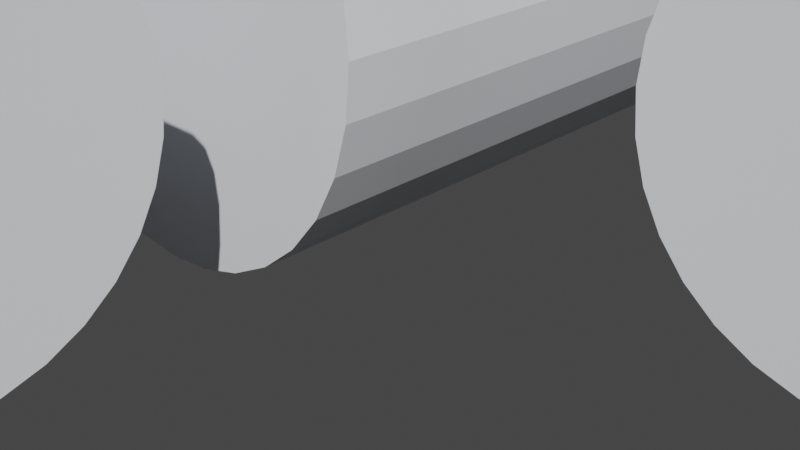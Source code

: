 # Source: MOD-005_Orbitals_Habitat_Alpha.blend  (saved by Blender 3.6.11; exported with 4.5.12 LTS)
import bpy
from mathutils import Matrix  # noqa: F401  (used for matrix-valued properties, if any)

bpy.ops.wm.read_factory_settings(use_empty=True)
scene = bpy.context.scene
scene.name = 'Scene'

# ---- collections
col_collection = bpy.data.collections.new('Collection'); scene.collection.children.link(col_collection)

# ---- materials (node trees are filled in below, after node groups)
mat_titanio = bpy.data.materials.new('Titanio')
mat_titanio.use_transparent_shadow = False

# ---- material node trees
mat_titanio.use_nodes = True; mat_titanio.node_tree.nodes.clear()
_N = mat_titanio.node_tree.nodes; _L = mat_titanio.node_tree.links
n0 = _N.new('ShaderNodeOutputMaterial'); n0.name = 'Material Output'; n0.location = (0, 0)
n1 = _N.new('ShaderNodeBsdfPrincipled'); n1.name = 'Principled BSDF'; n1.location = (0, 0)
n1.distribution = 'GGX'
n1.subsurface_method = 'RANDOM_WALK_SKIN'
n1.inputs[0].default_value = (0.6, 0.62, 0.65, 1.0)
n1.inputs[3].default_value = 1.45
n1.inputs[27].default_value = (0.0, 0.0, 0.0, 1.0)
n1.inputs[28].default_value = 1.0
_L.new(n1.outputs[0], n0.inputs[0])
n0.is_active_output = True

# ---- world
world_world = bpy.data.worlds.new('World'); scene.world = world_world
world_world.use_nodes = True; world_world.node_tree.nodes.clear()
_N = world_world.node_tree.nodes; _L = world_world.node_tree.links
n0 = _N.new('ShaderNodeOutputWorld'); n0.name = 'World Output'; n0.location = (300, 300)
n1 = _N.new('ShaderNodeBackground'); n1.name = 'Background'; n1.location = (10, 300)
n1.inputs[0].default_value = (0.05088, 0.05088, 0.05088, 1.0)
_L.new(n1.outputs[0], n0.inputs[0])
n0.is_active_output = True
world_world.color = (0.05088, 0.05088, 0.05088)
world_world.use_sun_shadow = False
world_world.sun_shadow_jitter_overblur = 0.0

# ---- cameras
cam_camera_005 = bpy.data.cameras.new('Camera.005')

# ---- lights
light_sun_004 = bpy.data.lights.new('Sun.004', 'SUN')
light_sun_004.transmission_factor = 0.0
light_sun_004.energy = 5.0
light_fill_004 = bpy.data.lights.new('Fill.004', 'AREA')
light_fill_004.transmission_factor = 0.0
light_fill_004.energy = 1.571
light_fill_004.shadow_maximum_resolution = 0.006
light_fill_004.use_absolute_resolution = True
light_fill_004.size = 5.0

# ---- meshes
me_cylinder = bpy.data.meshes.new('Cylinder')
me_cylinder.from_pydata([(0.0, 2.5, -3.0), (0.0, 2.5, 3.0), (0.4877, 2.452, -3.0), (0.4877, 2.452, 3.0), (0.9567, 2.31, -3.0), (0.9567, 2.31, 3.0), (1.389, 2.079, -3.0), (1.389, 2.079, 3.0), (1.768, 1.768, -3.0), (1.768, 1.768, 3.0), (2.079, 1.389, -3.0), (2.079, 1.389, 3.0), (2.31, 0.9567, -3.0), (2.31, 0.9567, 3.0), (2.452, 0.4877, -3.0), (2.452, 0.4877, 3.0), (2.5, 0.0, -3.0), (2.5, 0.0, 3.0), (2.452, -0.4877, -3.0), (2.452, -0.4877, 3.0), (2.31, -0.9567, -3.0), (2.31, -0.9567, 3.0), (2.079, -1.389, -3.0), (2.079, -1.389, 3.0), (1.768, -1.768, -3.0), (1.768, -1.768, 3.0), (1.389, -2.079, -3.0), (1.389, -2.079, 3.0), (0.9567, -2.31, -3.0), (0.9567, -2.31, 3.0), (0.4877, -2.452, -3.0), (0.4877, -2.452, 3.0), (0.0, -2.5, -3.0), (0.0, -2.5, 3.0), (-0.4877, -2.452, -3.0), (-0.4877, -2.452, 3.0), (-0.9567, -2.31, -3.0), (-0.9567, -2.31, 3.0), (-1.389, -2.079, -3.0), (-1.389, -2.079, 3.0), (-1.768, -1.768, -3.0), (-1.768, -1.768, 3.0), (-2.079, -1.389, -3.0), (-2.079, -1.389, 3.0), (-2.31, -0.9567, -3.0), (-2.31, -0.9567, 3.0), (-2.452, -0.4877, -3.0), (-2.452, -0.4877, 3.0), (-2.5, 0.0, -3.0), (-2.5, 0.0, 3.0), (-2.452, 0.4877, -3.0), (-2.452, 0.4877, 3.0), (-2.31, 0.9567, -3.0), (-2.31, 0.9567, 3.0), (-2.079, 1.389, -3.0), (-2.079, 1.389, 3.0), (-1.768, 1.768, -3.0), (-1.768, 1.768, 3.0), (-1.389, 2.079, -3.0), (-1.389, 2.079, 3.0), (-0.9567, 2.31, -3.0), (-0.9567, 2.31, 3.0), (-0.4877, 2.452, -3.0), (-0.4877, 2.452, 3.0)], [], [(0, 1, 3, 2), (2, 3, 5, 4), (4, 5, 7, 6), (6, 7, 9, 8), (8, 9, 11, 10), (10, 11, 13, 12), (12, 13, 15, 14), (14, 15, 17, 16), (16, 17, 19, 18), (18, 19, 21, 20), (20, 21, 23, 22), (22, 23, 25, 24), (24, 25, 27, 26), (26, 27, 29, 28), (28, 29, 31, 30), (30, 31, 33, 32), (32, 33, 35, 34), (34, 35, 37, 36), (36, 37, 39, 38), (38, 39, 41, 40), (40, 41, 43, 42), (42, 43, 45, 44), (44, 45, 47, 46), (46, 47, 49, 48), (48, 49, 51, 50), (50, 51, 53, 52), (52, 53, 55, 54), (54, 55, 57, 56), (56, 57, 59, 58), (58, 59, 61, 60), (3, 1, 63, 61, 59, 57, 55, 53, 51, 49, 47, 45, 43, 41, 39, 37, 35, 33, 31, 29, 27, 25, 23, 21, 19, 17, 15, 13, 11, 9, 7, 5), (60, 61, 63, 62), (62, 63, 1, 0), (0, 2, 4, 6, 8, 10, 12, 14, 16, 18, 20, 22, 24, 26, 28, 30, 32, 34, 36, 38, 40, 42, 44, 46, 48, 50, 52, 54, 56, 58, 60, 62)])
_uv = me_cylinder.uv_layers.new(name='UVMap')
_uv.uv.foreach_set('vector', [1.0, 0.5, 1.0, 1.0, 0.9688, 1.0, 0.9688, 0.5, 0.9688, 0.5, 0.9688, 1.0, 0.9375, 1.0, 0.9375, 0.5, 0.9375, 0.5, 0.9375, 1.0, 0.9062, 1.0, 0.9062, 0.5, 0.9062, 0.5, 0.9062, 1.0, 0.875, 1.0, 0.875, 0.5, 0.875, 0.5, 0.875, 1.0, 0.8438, 1.0, 0.8438, 0.5, 0.8438, 0.5, 0.8438, 1.0, 0.8125, 1.0, 0.8125, 0.5, 0.8125, 0.5, 0.8125, 1.0, 0.7812, 1.0, 0.7812, 0.5, 0.7812, 0.5, 0.7812, 1.0, 0.75, 1.0, 0.75, 0.5, 0.75, 0.5, 0.75, 1.0, 0.7188, 1.0, 0.7188, 0.5, 0.7188, 0.5, 0.7188, 1.0, 0.6875, 1.0, 0.6875, 0.5, 0.6875, 0.5, 0.6875, 1.0, 0.6562, 1.0, 0.6562, 0.5, 0.6562, 0.5, 0.6562, 1.0, 0.625, 1.0, 0.625, 0.5, 0.625, 0.5, 0.625, 1.0, 0.5938, 1.0, 0.5938, 0.5, 0.5938, 0.5, 0.5938, 1.0, 0.5625, 1.0, 0.5625, 0.5, 0.5625, 0.5, 0.5625, 1.0, 0.5312, 1.0, 0.5312, 0.5, 0.5312, 0.5, 0.5312, 1.0, 0.5, 1.0, 0.5, 0.5, 0.5, 0.5, 0.5, 1.0, 0.4688, 1.0, 0.4688, 0.5, 0.4688, 0.5, 0.4688, 1.0, 0.4375, 1.0, 0.4375, 0.5, 0.4375, 0.5, 0.4375, 1.0, 0.4062, 1.0, 0.4062, 0.5, 0.4062, 0.5, 0.4062, 1.0, 0.375, 1.0, 0.375, 0.5, 0.375, 0.5, 0.375, 1.0, 0.3438, 1.0, 0.3438, 0.5, 0.3438, 0.5, 0.3438, 1.0, 0.3125, 1.0, 0.3125, 0.5, 0.3125, 0.5, 0.3125, 1.0, 0.2812, 1.0, 0.2812, 0.5, 0.2812, 0.5, 0.2812, 1.0, 0.25, 1.0, 0.25, 0.5, 0.25, 0.5, 0.25, 1.0, 0.2188, 1.0, 0.2188, 0.5, 0.2188, 0.5, 0.2188, 1.0, 0.1875, 1.0, 0.1875, 0.5, 0.1875, 0.5, 0.1875, 1.0, 0.1562, 1.0, 0.1562, 0.5, 0.1562, 0.5, 0.1562, 1.0, 0.125, 1.0, 0.125, 0.5, 0.125, 0.5, 0.125, 1.0, 0.09375, 1.0, 0.09375, 0.5, 0.09375, 0.5, 0.09375, 1.0, 0.0625, 1.0, 0.0625, 0.5, 0.2968, 0.4854, 0.25, 0.49, 0.2032, 0.4854, 0.1582, 0.4717, 0.1167, 0.4496, 0.08029, 0.4197, 0.05045, 0.3833, 0.02827, 0.3418, 0.01461, 0.2968, 0.01, 0.25, 0.01461, 0.2032, 0.02827, 0.1582, 0.05045, 0.1167, 0.08029, 0.08029, 0.1167, 0.05045, 0.1582, 0.02827, 0.2032, 0.01461, 0.25, 0.01, 0.2968, 0.01461, 0.3418, 0.02827, 0.3833, 0.05045, 0.4197, 0.08029, 0.4496, 0.1167, 0.4717, 0.1582, 0.4854, 0.2032, 0.49, 0.25, 0.4854, 0.2968, 0.4717, 0.3418, 0.4496, 0.3833, 0.4197, 0.4197, 0.3833, 0.4496, 0.3418, 0.4717, 0.0625, 0.5, 0.0625, 1.0, 0.03125, 1.0, 0.03125, 0.5, 0.03125, 0.5, 0.03125, 1.0, 0.0, 1.0, 0.0, 0.5, 0.75, 0.49, 0.7968, 0.4854, 0.8418, 0.4717, 0.8833, 0.4496, 0.9197, 0.4197, 0.9496, 0.3833, 0.9717, 0.3418, 0.9854, 0.2968, 0.99, 0.25, 0.9854, 0.2032, 0.9717, 0.1582, 0.9496, 0.1167, 0.9197, 0.08029, 0.8833, 0.05045, 0.8418, 0.02827, 0.7968, 0.01461, 0.75, 0.01, 0.7032, 0.01461, 0.6582, 0.02827, 0.6167, 0.05045, 0.5803, 0.08029, 0.5504, 0.1167, 0.5283, 0.1582, 0.5146, 0.2032, 0.51, 0.25, 0.5146, 0.2968, 0.5283, 0.3418, 0.5504, 0.3833, 0.5803, 0.4197, 0.6167, 0.4496, 0.6582, 0.4717, 0.7032, 0.4854])
me_cylinder.materials.append(mat_titanio)
me_cylinder.update()
me_cylinder_001 = bpy.data.meshes.new('Cylinder.001')
me_cylinder_001.from_pydata([(0.0, 1.8, -2.0), (0.0, 1.8, 2.0), (0.3512, 1.765, -2.0), (0.3512, 1.765, 2.0), (0.6888, 1.663, -2.0), (0.6888, 1.663, 2.0), (1.0, 1.497, -2.0), (1.0, 1.497, 2.0), (1.273, 1.273, -2.0), (1.273, 1.273, 2.0), (1.497, 1.0, -2.0), (1.497, 1.0, 2.0), (1.663, 0.6888, -2.0), (1.663, 0.6888, 2.0), (1.765, 0.3512, -2.0), (1.765, 0.3512, 2.0), (1.8, 0.0, -2.0), (1.8, 0.0, 2.0), (1.765, -0.3512, -2.0), (1.765, -0.3512, 2.0), (1.663, -0.6888, -2.0), (1.663, -0.6888, 2.0), (1.497, -1.0, -2.0), (1.497, -1.0, 2.0), (1.273, -1.273, -2.0), (1.273, -1.273, 2.0), (1.0, -1.497, -2.0), (1.0, -1.497, 2.0), (0.6888, -1.663, -2.0), (0.6888, -1.663, 2.0), (0.3512, -1.765, -2.0), (0.3512, -1.765, 2.0), (0.0, -1.8, -2.0), (0.0, -1.8, 2.0), (-0.3512, -1.765, -2.0), (-0.3512, -1.765, 2.0), (-0.6888, -1.663, -2.0), (-0.6888, -1.663, 2.0), (-1.0, -1.497, -2.0), (-1.0, -1.497, 2.0), (-1.273, -1.273, -2.0), (-1.273, -1.273, 2.0), (-1.497, -1.0, -2.0), (-1.497, -1.0, 2.0), (-1.663, -0.6888, -2.0), (-1.663, -0.6888, 2.0), (-1.765, -0.3512, -2.0), (-1.765, -0.3512, 2.0), (-1.8, 0.0, -2.0), (-1.8, 0.0, 2.0), (-1.765, 0.3512, -2.0), (-1.765, 0.3512, 2.0), (-1.663, 0.6888, -2.0), (-1.663, 0.6888, 2.0), (-1.497, 1.0, -2.0), (-1.497, 1.0, 2.0), (-1.273, 1.273, -2.0), (-1.273, 1.273, 2.0), (-1.0, 1.497, -2.0), (-1.0, 1.497, 2.0), (-0.6888, 1.663, -2.0), (-0.6888, 1.663, 2.0), (-0.3512, 1.765, -2.0), (-0.3512, 1.765, 2.0)], [], [(0, 1, 3, 2), (2, 3, 5, 4), (4, 5, 7, 6), (6, 7, 9, 8), (8, 9, 11, 10), (10, 11, 13, 12), (12, 13, 15, 14), (14, 15, 17, 16), (16, 17, 19, 18), (18, 19, 21, 20), (20, 21, 23, 22), (22, 23, 25, 24), (24, 25, 27, 26), (26, 27, 29, 28), (28, 29, 31, 30), (30, 31, 33, 32), (32, 33, 35, 34), (34, 35, 37, 36), (36, 37, 39, 38), (38, 39, 41, 40), (40, 41, 43, 42), (42, 43, 45, 44), (44, 45, 47, 46), (46, 47, 49, 48), (48, 49, 51, 50), (50, 51, 53, 52), (52, 53, 55, 54), (54, 55, 57, 56), (56, 57, 59, 58), (58, 59, 61, 60), (3, 1, 63, 61, 59, 57, 55, 53, 51, 49, 47, 45, 43, 41, 39, 37, 35, 33, 31, 29, 27, 25, 23, 21, 19, 17, 15, 13, 11, 9, 7, 5), (60, 61, 63, 62), (62, 63, 1, 0), (0, 2, 4, 6, 8, 10, 12, 14, 16, 18, 20, 22, 24, 26, 28, 30, 32, 34, 36, 38, 40, 42, 44, 46, 48, 50, 52, 54, 56, 58, 60, 62)])
_uv = me_cylinder_001.uv_layers.new(name='UVMap')
_uv.uv.foreach_set('vector', [1.0, 0.5, 1.0, 1.0, 0.9688, 1.0, 0.9688, 0.5, 0.9688, 0.5, 0.9688, 1.0, 0.9375, 1.0, 0.9375, 0.5, 0.9375, 0.5, 0.9375, 1.0, 0.9062, 1.0, 0.9062, 0.5, 0.9062, 0.5, 0.9062, 1.0, 0.875, 1.0, 0.875, 0.5, 0.875, 0.5, 0.875, 1.0, 0.8438, 1.0, 0.8438, 0.5, 0.8438, 0.5, 0.8438, 1.0, 0.8125, 1.0, 0.8125, 0.5, 0.8125, 0.5, 0.8125, 1.0, 0.7812, 1.0, 0.7812, 0.5, 0.7812, 0.5, 0.7812, 1.0, 0.75, 1.0, 0.75, 0.5, 0.75, 0.5, 0.75, 1.0, 0.7188, 1.0, 0.7188, 0.5, 0.7188, 0.5, 0.7188, 1.0, 0.6875, 1.0, 0.6875, 0.5, 0.6875, 0.5, 0.6875, 1.0, 0.6562, 1.0, 0.6562, 0.5, 0.6562, 0.5, 0.6562, 1.0, 0.625, 1.0, 0.625, 0.5, 0.625, 0.5, 0.625, 1.0, 0.5938, 1.0, 0.5938, 0.5, 0.5938, 0.5, 0.5938, 1.0, 0.5625, 1.0, 0.5625, 0.5, 0.5625, 0.5, 0.5625, 1.0, 0.5312, 1.0, 0.5312, 0.5, 0.5312, 0.5, 0.5312, 1.0, 0.5, 1.0, 0.5, 0.5, 0.5, 0.5, 0.5, 1.0, 0.4688, 1.0, 0.4688, 0.5, 0.4688, 0.5, 0.4688, 1.0, 0.4375, 1.0, 0.4375, 0.5, 0.4375, 0.5, 0.4375, 1.0, 0.4062, 1.0, 0.4062, 0.5, 0.4062, 0.5, 0.4062, 1.0, 0.375, 1.0, 0.375, 0.5, 0.375, 0.5, 0.375, 1.0, 0.3438, 1.0, 0.3438, 0.5, 0.3438, 0.5, 0.3438, 1.0, 0.3125, 1.0, 0.3125, 0.5, 0.3125, 0.5, 0.3125, 1.0, 0.2812, 1.0, 0.2812, 0.5, 0.2812, 0.5, 0.2812, 1.0, 0.25, 1.0, 0.25, 0.5, 0.25, 0.5, 0.25, 1.0, 0.2188, 1.0, 0.2188, 0.5, 0.2188, 0.5, 0.2188, 1.0, 0.1875, 1.0, 0.1875, 0.5, 0.1875, 0.5, 0.1875, 1.0, 0.1562, 1.0, 0.1562, 0.5, 0.1562, 0.5, 0.1562, 1.0, 0.125, 1.0, 0.125, 0.5, 0.125, 0.5, 0.125, 1.0, 0.09375, 1.0, 0.09375, 0.5, 0.09375, 0.5, 0.09375, 1.0, 0.0625, 1.0, 0.0625, 0.5, 0.2968, 0.4854, 0.25, 0.49, 0.2032, 0.4854, 0.1582, 0.4717, 0.1167, 0.4496, 0.08029, 0.4197, 0.05045, 0.3833, 0.02827, 0.3418, 0.01461, 0.2968, 0.01, 0.25, 0.01461, 0.2032, 0.02827, 0.1582, 0.05045, 0.1167, 0.08029, 0.08029, 0.1167, 0.05045, 0.1582, 0.02827, 0.2032, 0.01461, 0.25, 0.01, 0.2968, 0.01461, 0.3418, 0.02827, 0.3833, 0.05045, 0.4197, 0.08029, 0.4496, 0.1167, 0.4717, 0.1582, 0.4854, 0.2032, 0.49, 0.25, 0.4854, 0.2968, 0.4717, 0.3418, 0.4496, 0.3833, 0.4197, 0.4197, 0.3833, 0.4496, 0.3418, 0.4717, 0.0625, 0.5, 0.0625, 1.0, 0.03125, 1.0, 0.03125, 0.5, 0.03125, 0.5, 0.03125, 1.0, 0.0, 1.0, 0.0, 0.5, 0.75, 0.49, 0.7968, 0.4854, 0.8418, 0.4717, 0.8833, 0.4496, 0.9197, 0.4197, 0.9496, 0.3833, 0.9717, 0.3418, 0.9854, 0.2968, 0.99, 0.25, 0.9854, 0.2032, 0.9717, 0.1582, 0.9496, 0.1167, 0.9197, 0.08029, 0.8833, 0.05045, 0.8418, 0.02827, 0.7968, 0.01461, 0.75, 0.01, 0.7032, 0.01461, 0.6582, 0.02827, 0.6167, 0.05045, 0.5803, 0.08029, 0.5504, 0.1167, 0.5283, 0.1582, 0.5146, 0.2032, 0.51, 0.25, 0.5146, 0.2968, 0.5283, 0.3418, 0.5504, 0.3833, 0.5803, 0.4197, 0.6167, 0.4496, 0.6582, 0.4717, 0.7032, 0.4854])
me_cylinder_001.materials.append(mat_titanio)
me_cylinder_001.update()
me_cylinder_002 = bpy.data.meshes.new('Cylinder.002')
me_cylinder_002.from_pydata([(0.0, 1.8, -2.0), (0.0, 1.8, 2.0), (0.3512, 1.765, -2.0), (0.3512, 1.765, 2.0), (0.6888, 1.663, -2.0), (0.6888, 1.663, 2.0), (1.0, 1.497, -2.0), (1.0, 1.497, 2.0), (1.273, 1.273, -2.0), (1.273, 1.273, 2.0), (1.497, 1.0, -2.0), (1.497, 1.0, 2.0), (1.663, 0.6888, -2.0), (1.663, 0.6888, 2.0), (1.765, 0.3512, -2.0), (1.765, 0.3512, 2.0), (1.8, 0.0, -2.0), (1.8, 0.0, 2.0), (1.765, -0.3512, -2.0), (1.765, -0.3512, 2.0), (1.663, -0.6888, -2.0), (1.663, -0.6888, 2.0), (1.497, -1.0, -2.0), (1.497, -1.0, 2.0), (1.273, -1.273, -2.0), (1.273, -1.273, 2.0), (1.0, -1.497, -2.0), (1.0, -1.497, 2.0), (0.6888, -1.663, -2.0), (0.6888, -1.663, 2.0), (0.3512, -1.765, -2.0), (0.3512, -1.765, 2.0), (0.0, -1.8, -2.0), (0.0, -1.8, 2.0), (-0.3512, -1.765, -2.0), (-0.3512, -1.765, 2.0), (-0.6888, -1.663, -2.0), (-0.6888, -1.663, 2.0), (-1.0, -1.497, -2.0), (-1.0, -1.497, 2.0), (-1.273, -1.273, -2.0), (-1.273, -1.273, 2.0), (-1.497, -1.0, -2.0), (-1.497, -1.0, 2.0), (-1.663, -0.6888, -2.0), (-1.663, -0.6888, 2.0), (-1.765, -0.3512, -2.0), (-1.765, -0.3512, 2.0), (-1.8, 0.0, -2.0), (-1.8, 0.0, 2.0), (-1.765, 0.3512, -2.0), (-1.765, 0.3512, 2.0), (-1.663, 0.6888, -2.0), (-1.663, 0.6888, 2.0), (-1.497, 1.0, -2.0), (-1.497, 1.0, 2.0), (-1.273, 1.273, -2.0), (-1.273, 1.273, 2.0), (-1.0, 1.497, -2.0), (-1.0, 1.497, 2.0), (-0.6888, 1.663, -2.0), (-0.6888, 1.663, 2.0), (-0.3512, 1.765, -2.0), (-0.3512, 1.765, 2.0)], [], [(0, 1, 3, 2), (2, 3, 5, 4), (4, 5, 7, 6), (6, 7, 9, 8), (8, 9, 11, 10), (10, 11, 13, 12), (12, 13, 15, 14), (14, 15, 17, 16), (16, 17, 19, 18), (18, 19, 21, 20), (20, 21, 23, 22), (22, 23, 25, 24), (24, 25, 27, 26), (26, 27, 29, 28), (28, 29, 31, 30), (30, 31, 33, 32), (32, 33, 35, 34), (34, 35, 37, 36), (36, 37, 39, 38), (38, 39, 41, 40), (40, 41, 43, 42), (42, 43, 45, 44), (44, 45, 47, 46), (46, 47, 49, 48), (48, 49, 51, 50), (50, 51, 53, 52), (52, 53, 55, 54), (54, 55, 57, 56), (56, 57, 59, 58), (58, 59, 61, 60), (3, 1, 63, 61, 59, 57, 55, 53, 51, 49, 47, 45, 43, 41, 39, 37, 35, 33, 31, 29, 27, 25, 23, 21, 19, 17, 15, 13, 11, 9, 7, 5), (60, 61, 63, 62), (62, 63, 1, 0), (0, 2, 4, 6, 8, 10, 12, 14, 16, 18, 20, 22, 24, 26, 28, 30, 32, 34, 36, 38, 40, 42, 44, 46, 48, 50, 52, 54, 56, 58, 60, 62)])
_uv = me_cylinder_002.uv_layers.new(name='UVMap')
_uv.uv.foreach_set('vector', [1.0, 0.5, 1.0, 1.0, 0.9688, 1.0, 0.9688, 0.5, 0.9688, 0.5, 0.9688, 1.0, 0.9375, 1.0, 0.9375, 0.5, 0.9375, 0.5, 0.9375, 1.0, 0.9062, 1.0, 0.9062, 0.5, 0.9062, 0.5, 0.9062, 1.0, 0.875, 1.0, 0.875, 0.5, 0.875, 0.5, 0.875, 1.0, 0.8438, 1.0, 0.8438, 0.5, 0.8438, 0.5, 0.8438, 1.0, 0.8125, 1.0, 0.8125, 0.5, 0.8125, 0.5, 0.8125, 1.0, 0.7812, 1.0, 0.7812, 0.5, 0.7812, 0.5, 0.7812, 1.0, 0.75, 1.0, 0.75, 0.5, 0.75, 0.5, 0.75, 1.0, 0.7188, 1.0, 0.7188, 0.5, 0.7188, 0.5, 0.7188, 1.0, 0.6875, 1.0, 0.6875, 0.5, 0.6875, 0.5, 0.6875, 1.0, 0.6562, 1.0, 0.6562, 0.5, 0.6562, 0.5, 0.6562, 1.0, 0.625, 1.0, 0.625, 0.5, 0.625, 0.5, 0.625, 1.0, 0.5938, 1.0, 0.5938, 0.5, 0.5938, 0.5, 0.5938, 1.0, 0.5625, 1.0, 0.5625, 0.5, 0.5625, 0.5, 0.5625, 1.0, 0.5312, 1.0, 0.5312, 0.5, 0.5312, 0.5, 0.5312, 1.0, 0.5, 1.0, 0.5, 0.5, 0.5, 0.5, 0.5, 1.0, 0.4688, 1.0, 0.4688, 0.5, 0.4688, 0.5, 0.4688, 1.0, 0.4375, 1.0, 0.4375, 0.5, 0.4375, 0.5, 0.4375, 1.0, 0.4062, 1.0, 0.4062, 0.5, 0.4062, 0.5, 0.4062, 1.0, 0.375, 1.0, 0.375, 0.5, 0.375, 0.5, 0.375, 1.0, 0.3438, 1.0, 0.3438, 0.5, 0.3438, 0.5, 0.3438, 1.0, 0.3125, 1.0, 0.3125, 0.5, 0.3125, 0.5, 0.3125, 1.0, 0.2812, 1.0, 0.2812, 0.5, 0.2812, 0.5, 0.2812, 1.0, 0.25, 1.0, 0.25, 0.5, 0.25, 0.5, 0.25, 1.0, 0.2188, 1.0, 0.2188, 0.5, 0.2188, 0.5, 0.2188, 1.0, 0.1875, 1.0, 0.1875, 0.5, 0.1875, 0.5, 0.1875, 1.0, 0.1562, 1.0, 0.1562, 0.5, 0.1562, 0.5, 0.1562, 1.0, 0.125, 1.0, 0.125, 0.5, 0.125, 0.5, 0.125, 1.0, 0.09375, 1.0, 0.09375, 0.5, 0.09375, 0.5, 0.09375, 1.0, 0.0625, 1.0, 0.0625, 0.5, 0.2968, 0.4854, 0.25, 0.49, 0.2032, 0.4854, 0.1582, 0.4717, 0.1167, 0.4496, 0.08029, 0.4197, 0.05045, 0.3833, 0.02827, 0.3418, 0.01461, 0.2968, 0.01, 0.25, 0.01461, 0.2032, 0.02827, 0.1582, 0.05045, 0.1167, 0.08029, 0.08029, 0.1167, 0.05045, 0.1582, 0.02827, 0.2032, 0.01461, 0.25, 0.01, 0.2968, 0.01461, 0.3418, 0.02827, 0.3833, 0.05045, 0.4197, 0.08029, 0.4496, 0.1167, 0.4717, 0.1582, 0.4854, 0.2032, 0.49, 0.25, 0.4854, 0.2968, 0.4717, 0.3418, 0.4496, 0.3833, 0.4197, 0.4197, 0.3833, 0.4496, 0.3418, 0.4717, 0.0625, 0.5, 0.0625, 1.0, 0.03125, 1.0, 0.03125, 0.5, 0.03125, 0.5, 0.03125, 1.0, 0.0, 1.0, 0.0, 0.5, 0.75, 0.49, 0.7968, 0.4854, 0.8418, 0.4717, 0.8833, 0.4496, 0.9197, 0.4197, 0.9496, 0.3833, 0.9717, 0.3418, 0.9854, 0.2968, 0.99, 0.25, 0.9854, 0.2032, 0.9717, 0.1582, 0.9496, 0.1167, 0.9197, 0.08029, 0.8833, 0.05045, 0.8418, 0.02827, 0.7968, 0.01461, 0.75, 0.01, 0.7032, 0.01461, 0.6582, 0.02827, 0.6167, 0.05045, 0.5803, 0.08029, 0.5504, 0.1167, 0.5283, 0.1582, 0.5146, 0.2032, 0.51, 0.25, 0.5146, 0.2968, 0.5283, 0.3418, 0.5504, 0.3833, 0.5803, 0.4197, 0.6167, 0.4496, 0.6582, 0.4717, 0.7032, 0.4854])
me_cylinder_002.materials.append(mat_titanio)
me_cylinder_002.update()
me_cylinder_003 = bpy.data.meshes.new('Cylinder.003')
me_cylinder_003.from_pydata([(0.0, 1.8, -2.0), (0.0, 1.8, 2.0), (0.3512, 1.765, -2.0), (0.3512, 1.765, 2.0), (0.6888, 1.663, -2.0), (0.6888, 1.663, 2.0), (1.0, 1.497, -2.0), (1.0, 1.497, 2.0), (1.273, 1.273, -2.0), (1.273, 1.273, 2.0), (1.497, 1.0, -2.0), (1.497, 1.0, 2.0), (1.663, 0.6888, -2.0), (1.663, 0.6888, 2.0), (1.765, 0.3512, -2.0), (1.765, 0.3512, 2.0), (1.8, 0.0, -2.0), (1.8, 0.0, 2.0), (1.765, -0.3512, -2.0), (1.765, -0.3512, 2.0), (1.663, -0.6888, -2.0), (1.663, -0.6888, 2.0), (1.497, -1.0, -2.0), (1.497, -1.0, 2.0), (1.273, -1.273, -2.0), (1.273, -1.273, 2.0), (1.0, -1.497, -2.0), (1.0, -1.497, 2.0), (0.6888, -1.663, -2.0), (0.6888, -1.663, 2.0), (0.3512, -1.765, -2.0), (0.3512, -1.765, 2.0), (0.0, -1.8, -2.0), (0.0, -1.8, 2.0), (-0.3512, -1.765, -2.0), (-0.3512, -1.765, 2.0), (-0.6888, -1.663, -2.0), (-0.6888, -1.663, 2.0), (-1.0, -1.497, -2.0), (-1.0, -1.497, 2.0), (-1.273, -1.273, -2.0), (-1.273, -1.273, 2.0), (-1.497, -1.0, -2.0), (-1.497, -1.0, 2.0), (-1.663, -0.6888, -2.0), (-1.663, -0.6888, 2.0), (-1.765, -0.3512, -2.0), (-1.765, -0.3512, 2.0), (-1.8, 0.0, -2.0), (-1.8, 0.0, 2.0), (-1.765, 0.3512, -2.0), (-1.765, 0.3512, 2.0), (-1.663, 0.6888, -2.0), (-1.663, 0.6888, 2.0), (-1.497, 1.0, -2.0), (-1.497, 1.0, 2.0), (-1.273, 1.273, -2.0), (-1.273, 1.273, 2.0), (-1.0, 1.497, -2.0), (-1.0, 1.497, 2.0), (-0.6888, 1.663, -2.0), (-0.6888, 1.663, 2.0), (-0.3512, 1.765, -2.0), (-0.3512, 1.765, 2.0)], [], [(0, 1, 3, 2), (2, 3, 5, 4), (4, 5, 7, 6), (6, 7, 9, 8), (8, 9, 11, 10), (10, 11, 13, 12), (12, 13, 15, 14), (14, 15, 17, 16), (16, 17, 19, 18), (18, 19, 21, 20), (20, 21, 23, 22), (22, 23, 25, 24), (24, 25, 27, 26), (26, 27, 29, 28), (28, 29, 31, 30), (30, 31, 33, 32), (32, 33, 35, 34), (34, 35, 37, 36), (36, 37, 39, 38), (38, 39, 41, 40), (40, 41, 43, 42), (42, 43, 45, 44), (44, 45, 47, 46), (46, 47, 49, 48), (48, 49, 51, 50), (50, 51, 53, 52), (52, 53, 55, 54), (54, 55, 57, 56), (56, 57, 59, 58), (58, 59, 61, 60), (3, 1, 63, 61, 59, 57, 55, 53, 51, 49, 47, 45, 43, 41, 39, 37, 35, 33, 31, 29, 27, 25, 23, 21, 19, 17, 15, 13, 11, 9, 7, 5), (60, 61, 63, 62), (62, 63, 1, 0), (0, 2, 4, 6, 8, 10, 12, 14, 16, 18, 20, 22, 24, 26, 28, 30, 32, 34, 36, 38, 40, 42, 44, 46, 48, 50, 52, 54, 56, 58, 60, 62)])
_uv = me_cylinder_003.uv_layers.new(name='UVMap')
_uv.uv.foreach_set('vector', [1.0, 0.5, 1.0, 1.0, 0.9688, 1.0, 0.9688, 0.5, 0.9688, 0.5, 0.9688, 1.0, 0.9375, 1.0, 0.9375, 0.5, 0.9375, 0.5, 0.9375, 1.0, 0.9062, 1.0, 0.9062, 0.5, 0.9062, 0.5, 0.9062, 1.0, 0.875, 1.0, 0.875, 0.5, 0.875, 0.5, 0.875, 1.0, 0.8438, 1.0, 0.8438, 0.5, 0.8438, 0.5, 0.8438, 1.0, 0.8125, 1.0, 0.8125, 0.5, 0.8125, 0.5, 0.8125, 1.0, 0.7812, 1.0, 0.7812, 0.5, 0.7812, 0.5, 0.7812, 1.0, 0.75, 1.0, 0.75, 0.5, 0.75, 0.5, 0.75, 1.0, 0.7188, 1.0, 0.7188, 0.5, 0.7188, 0.5, 0.7188, 1.0, 0.6875, 1.0, 0.6875, 0.5, 0.6875, 0.5, 0.6875, 1.0, 0.6562, 1.0, 0.6562, 0.5, 0.6562, 0.5, 0.6562, 1.0, 0.625, 1.0, 0.625, 0.5, 0.625, 0.5, 0.625, 1.0, 0.5938, 1.0, 0.5938, 0.5, 0.5938, 0.5, 0.5938, 1.0, 0.5625, 1.0, 0.5625, 0.5, 0.5625, 0.5, 0.5625, 1.0, 0.5312, 1.0, 0.5312, 0.5, 0.5312, 0.5, 0.5312, 1.0, 0.5, 1.0, 0.5, 0.5, 0.5, 0.5, 0.5, 1.0, 0.4688, 1.0, 0.4688, 0.5, 0.4688, 0.5, 0.4688, 1.0, 0.4375, 1.0, 0.4375, 0.5, 0.4375, 0.5, 0.4375, 1.0, 0.4062, 1.0, 0.4062, 0.5, 0.4062, 0.5, 0.4062, 1.0, 0.375, 1.0, 0.375, 0.5, 0.375, 0.5, 0.375, 1.0, 0.3438, 1.0, 0.3438, 0.5, 0.3438, 0.5, 0.3438, 1.0, 0.3125, 1.0, 0.3125, 0.5, 0.3125, 0.5, 0.3125, 1.0, 0.2812, 1.0, 0.2812, 0.5, 0.2812, 0.5, 0.2812, 1.0, 0.25, 1.0, 0.25, 0.5, 0.25, 0.5, 0.25, 1.0, 0.2188, 1.0, 0.2188, 0.5, 0.2188, 0.5, 0.2188, 1.0, 0.1875, 1.0, 0.1875, 0.5, 0.1875, 0.5, 0.1875, 1.0, 0.1562, 1.0, 0.1562, 0.5, 0.1562, 0.5, 0.1562, 1.0, 0.125, 1.0, 0.125, 0.5, 0.125, 0.5, 0.125, 1.0, 0.09375, 1.0, 0.09375, 0.5, 0.09375, 0.5, 0.09375, 1.0, 0.0625, 1.0, 0.0625, 0.5, 0.2968, 0.4854, 0.25, 0.49, 0.2032, 0.4854, 0.1582, 0.4717, 0.1167, 0.4496, 0.08029, 0.4197, 0.05045, 0.3833, 0.02827, 0.3418, 0.01461, 0.2968, 0.01, 0.25, 0.01461, 0.2032, 0.02827, 0.1582, 0.05045, 0.1167, 0.08029, 0.08029, 0.1167, 0.05045, 0.1582, 0.02827, 0.2032, 0.01461, 0.25, 0.01, 0.2968, 0.01461, 0.3418, 0.02827, 0.3833, 0.05045, 0.4197, 0.08029, 0.4496, 0.1167, 0.4717, 0.1582, 0.4854, 0.2032, 0.49, 0.25, 0.4854, 0.2968, 0.4717, 0.3418, 0.4496, 0.3833, 0.4197, 0.4197, 0.3833, 0.4496, 0.3418, 0.4717, 0.0625, 0.5, 0.0625, 1.0, 0.03125, 1.0, 0.03125, 0.5, 0.03125, 0.5, 0.03125, 1.0, 0.0, 1.0, 0.0, 0.5, 0.75, 0.49, 0.7968, 0.4854, 0.8418, 0.4717, 0.8833, 0.4496, 0.9197, 0.4197, 0.9496, 0.3833, 0.9717, 0.3418, 0.9854, 0.2968, 0.99, 0.25, 0.9854, 0.2032, 0.9717, 0.1582, 0.9496, 0.1167, 0.9197, 0.08029, 0.8833, 0.05045, 0.8418, 0.02827, 0.7968, 0.01461, 0.75, 0.01, 0.7032, 0.01461, 0.6582, 0.02827, 0.6167, 0.05045, 0.5803, 0.08029, 0.5504, 0.1167, 0.5283, 0.1582, 0.5146, 0.2032, 0.51, 0.25, 0.5146, 0.2968, 0.5283, 0.3418, 0.5504, 0.3833, 0.5803, 0.4197, 0.6167, 0.4496, 0.6582, 0.4717, 0.7032, 0.4854])
me_cylinder_003.materials.append(mat_titanio)
me_cylinder_003.update()
me_cylinder_004 = bpy.data.meshes.new('Cylinder.004')
me_cylinder_004.from_pydata([(0.0, 1.8, -2.0), (0.0, 1.8, 2.0), (0.3512, 1.765, -2.0), (0.3512, 1.765, 2.0), (0.6888, 1.663, -2.0), (0.6888, 1.663, 2.0), (1.0, 1.497, -2.0), (1.0, 1.497, 2.0), (1.273, 1.273, -2.0), (1.273, 1.273, 2.0), (1.497, 1.0, -2.0), (1.497, 1.0, 2.0), (1.663, 0.6888, -2.0), (1.663, 0.6888, 2.0), (1.765, 0.3512, -2.0), (1.765, 0.3512, 2.0), (1.8, 0.0, -2.0), (1.8, 0.0, 2.0), (1.765, -0.3512, -2.0), (1.765, -0.3512, 2.0), (1.663, -0.6888, -2.0), (1.663, -0.6888, 2.0), (1.497, -1.0, -2.0), (1.497, -1.0, 2.0), (1.273, -1.273, -2.0), (1.273, -1.273, 2.0), (1.0, -1.497, -2.0), (1.0, -1.497, 2.0), (0.6888, -1.663, -2.0), (0.6888, -1.663, 2.0), (0.3512, -1.765, -2.0), (0.3512, -1.765, 2.0), (0.0, -1.8, -2.0), (0.0, -1.8, 2.0), (-0.3512, -1.765, -2.0), (-0.3512, -1.765, 2.0), (-0.6888, -1.663, -2.0), (-0.6888, -1.663, 2.0), (-1.0, -1.497, -2.0), (-1.0, -1.497, 2.0), (-1.273, -1.273, -2.0), (-1.273, -1.273, 2.0), (-1.497, -1.0, -2.0), (-1.497, -1.0, 2.0), (-1.663, -0.6888, -2.0), (-1.663, -0.6888, 2.0), (-1.765, -0.3512, -2.0), (-1.765, -0.3512, 2.0), (-1.8, 0.0, -2.0), (-1.8, 0.0, 2.0), (-1.765, 0.3512, -2.0), (-1.765, 0.3512, 2.0), (-1.663, 0.6888, -2.0), (-1.663, 0.6888, 2.0), (-1.497, 1.0, -2.0), (-1.497, 1.0, 2.0), (-1.273, 1.273, -2.0), (-1.273, 1.273, 2.0), (-1.0, 1.497, -2.0), (-1.0, 1.497, 2.0), (-0.6888, 1.663, -2.0), (-0.6888, 1.663, 2.0), (-0.3512, 1.765, -2.0), (-0.3512, 1.765, 2.0)], [], [(0, 1, 3, 2), (2, 3, 5, 4), (4, 5, 7, 6), (6, 7, 9, 8), (8, 9, 11, 10), (10, 11, 13, 12), (12, 13, 15, 14), (14, 15, 17, 16), (16, 17, 19, 18), (18, 19, 21, 20), (20, 21, 23, 22), (22, 23, 25, 24), (24, 25, 27, 26), (26, 27, 29, 28), (28, 29, 31, 30), (30, 31, 33, 32), (32, 33, 35, 34), (34, 35, 37, 36), (36, 37, 39, 38), (38, 39, 41, 40), (40, 41, 43, 42), (42, 43, 45, 44), (44, 45, 47, 46), (46, 47, 49, 48), (48, 49, 51, 50), (50, 51, 53, 52), (52, 53, 55, 54), (54, 55, 57, 56), (56, 57, 59, 58), (58, 59, 61, 60), (3, 1, 63, 61, 59, 57, 55, 53, 51, 49, 47, 45, 43, 41, 39, 37, 35, 33, 31, 29, 27, 25, 23, 21, 19, 17, 15, 13, 11, 9, 7, 5), (60, 61, 63, 62), (62, 63, 1, 0), (0, 2, 4, 6, 8, 10, 12, 14, 16, 18, 20, 22, 24, 26, 28, 30, 32, 34, 36, 38, 40, 42, 44, 46, 48, 50, 52, 54, 56, 58, 60, 62)])
_uv = me_cylinder_004.uv_layers.new(name='UVMap')
_uv.uv.foreach_set('vector', [1.0, 0.5, 1.0, 1.0, 0.9688, 1.0, 0.9688, 0.5, 0.9688, 0.5, 0.9688, 1.0, 0.9375, 1.0, 0.9375, 0.5, 0.9375, 0.5, 0.9375, 1.0, 0.9062, 1.0, 0.9062, 0.5, 0.9062, 0.5, 0.9062, 1.0, 0.875, 1.0, 0.875, 0.5, 0.875, 0.5, 0.875, 1.0, 0.8438, 1.0, 0.8438, 0.5, 0.8438, 0.5, 0.8438, 1.0, 0.8125, 1.0, 0.8125, 0.5, 0.8125, 0.5, 0.8125, 1.0, 0.7812, 1.0, 0.7812, 0.5, 0.7812, 0.5, 0.7812, 1.0, 0.75, 1.0, 0.75, 0.5, 0.75, 0.5, 0.75, 1.0, 0.7188, 1.0, 0.7188, 0.5, 0.7188, 0.5, 0.7188, 1.0, 0.6875, 1.0, 0.6875, 0.5, 0.6875, 0.5, 0.6875, 1.0, 0.6562, 1.0, 0.6562, 0.5, 0.6562, 0.5, 0.6562, 1.0, 0.625, 1.0, 0.625, 0.5, 0.625, 0.5, 0.625, 1.0, 0.5938, 1.0, 0.5938, 0.5, 0.5938, 0.5, 0.5938, 1.0, 0.5625, 1.0, 0.5625, 0.5, 0.5625, 0.5, 0.5625, 1.0, 0.5312, 1.0, 0.5312, 0.5, 0.5312, 0.5, 0.5312, 1.0, 0.5, 1.0, 0.5, 0.5, 0.5, 0.5, 0.5, 1.0, 0.4688, 1.0, 0.4688, 0.5, 0.4688, 0.5, 0.4688, 1.0, 0.4375, 1.0, 0.4375, 0.5, 0.4375, 0.5, 0.4375, 1.0, 0.4062, 1.0, 0.4062, 0.5, 0.4062, 0.5, 0.4062, 1.0, 0.375, 1.0, 0.375, 0.5, 0.375, 0.5, 0.375, 1.0, 0.3438, 1.0, 0.3438, 0.5, 0.3438, 0.5, 0.3438, 1.0, 0.3125, 1.0, 0.3125, 0.5, 0.3125, 0.5, 0.3125, 1.0, 0.2812, 1.0, 0.2812, 0.5, 0.2812, 0.5, 0.2812, 1.0, 0.25, 1.0, 0.25, 0.5, 0.25, 0.5, 0.25, 1.0, 0.2188, 1.0, 0.2188, 0.5, 0.2188, 0.5, 0.2188, 1.0, 0.1875, 1.0, 0.1875, 0.5, 0.1875, 0.5, 0.1875, 1.0, 0.1562, 1.0, 0.1562, 0.5, 0.1562, 0.5, 0.1562, 1.0, 0.125, 1.0, 0.125, 0.5, 0.125, 0.5, 0.125, 1.0, 0.09375, 1.0, 0.09375, 0.5, 0.09375, 0.5, 0.09375, 1.0, 0.0625, 1.0, 0.0625, 0.5, 0.2968, 0.4854, 0.25, 0.49, 0.2032, 0.4854, 0.1582, 0.4717, 0.1167, 0.4496, 0.08029, 0.4197, 0.05045, 0.3833, 0.02827, 0.3418, 0.01461, 0.2968, 0.01, 0.25, 0.01461, 0.2032, 0.02827, 0.1582, 0.05045, 0.1167, 0.08029, 0.08029, 0.1167, 0.05045, 0.1582, 0.02827, 0.2032, 0.01461, 0.25, 0.01, 0.2968, 0.01461, 0.3418, 0.02827, 0.3833, 0.05045, 0.4197, 0.08029, 0.4496, 0.1167, 0.4717, 0.1582, 0.4854, 0.2032, 0.49, 0.25, 0.4854, 0.2968, 0.4717, 0.3418, 0.4496, 0.3833, 0.4197, 0.4197, 0.3833, 0.4496, 0.3418, 0.4717, 0.0625, 0.5, 0.0625, 1.0, 0.03125, 1.0, 0.03125, 0.5, 0.03125, 0.5, 0.03125, 1.0, 0.0, 1.0, 0.0, 0.5, 0.75, 0.49, 0.7968, 0.4854, 0.8418, 0.4717, 0.8833, 0.4496, 0.9197, 0.4197, 0.9496, 0.3833, 0.9717, 0.3418, 0.9854, 0.2968, 0.99, 0.25, 0.9854, 0.2032, 0.9717, 0.1582, 0.9496, 0.1167, 0.9197, 0.08029, 0.8833, 0.05045, 0.8418, 0.02827, 0.7968, 0.01461, 0.75, 0.01, 0.7032, 0.01461, 0.6582, 0.02827, 0.6167, 0.05045, 0.5803, 0.08029, 0.5504, 0.1167, 0.5283, 0.1582, 0.5146, 0.2032, 0.51, 0.25, 0.5146, 0.2968, 0.5283, 0.3418, 0.5504, 0.3833, 0.5803, 0.4197, 0.6167, 0.4496, 0.6582, 0.4717, 0.7032, 0.4854])
me_cylinder_004.materials.append(mat_titanio)
me_cylinder_004.update()

# ---- objects
ob_camera = bpy.data.objects.new('Camera', cam_camera_005)
ob_sun = bpy.data.objects.new('Sun', light_sun_004)
ob_fill = bpy.data.objects.new('Fill', light_fill_004)
ob_cylinder = bpy.data.objects.new('Cylinder', me_cylinder)
ob_cylinder_001 = bpy.data.objects.new('Cylinder.001', me_cylinder_001)
ob_cylinder_002 = bpy.data.objects.new('Cylinder.002', me_cylinder_002)
ob_cylinder_003 = bpy.data.objects.new('Cylinder.003', me_cylinder_003)
ob_cylinder_004 = bpy.data.objects.new('Cylinder.004', me_cylinder_004)

# ---- transforms, parenting, visibility, modifiers, constraints
ob_camera.location = (8.0, -8.0, 5.0)
ob_camera.rotation_euler = (1.1, 0.0, 0.785)
ob_sun.location = (5.0, 5.0, 10.0)
ob_sun.rotation_euler = (0.785, 0.0, 0.785)
ob_fill.location = (-5.0, 3.0, 4.0)
ob_cylinder.location = (0.0, 0.0, 2.5)
ob_cylinder.rotation_euler = (1.571, 0.0, 0.0)
ob_cylinder_001.location = (6.0, 0.0, 2.5)
ob_cylinder_001.rotation_euler = (1.571, 0.0, 0.0)
ob_cylinder_002.location = (3.674e-16, 6.0, 2.5)
ob_cylinder_002.rotation_euler = (1.571, 0.0, 1.571)
ob_cylinder_003.location = (-6.0, 7.348e-16, 2.5)
ob_cylinder_003.rotation_euler = (1.571, 0.0, 3.142)
ob_cylinder_004.location = (-1.102e-15, -6.0, 2.5)
ob_cylinder_004.rotation_euler = (1.571, 0.0, 4.712)

# ---- collection membership
scene.collection.objects.link(ob_camera)
scene.collection.objects.link(ob_sun)
scene.collection.objects.link(ob_fill)
col_collection.objects.link(ob_cylinder)
col_collection.objects.link(ob_cylinder_001)
col_collection.objects.link(ob_cylinder_002)
col_collection.objects.link(ob_cylinder_003)
col_collection.objects.link(ob_cylinder_004)

# ---- scene / render settings (as saved in the file)
scene.camera = ob_camera
scene.frame_start = 1; scene.frame_end = 250; scene.frame_set(1)
scene.render.engine = 'BLENDER_EEVEE_NEXT'
scene.cycles.sampling_pattern = 'TABULATED_SOBOL'
scene.view_settings.view_transform = 'Filmic'
bpy.context.view_layer.update()
